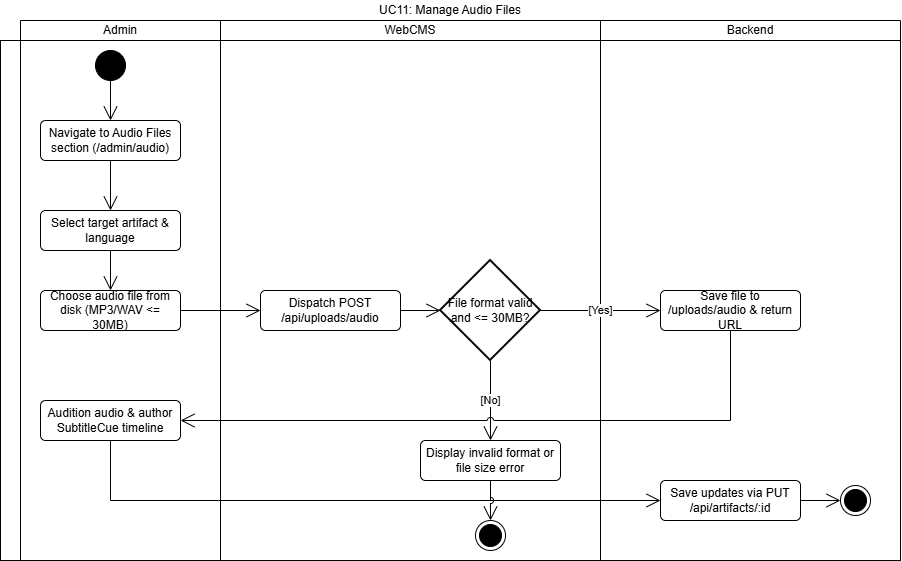

The diagram above was exported from draw.io. Its source (the exported page's mxGraphModel, read from the mxfile embedded in the PNG):
<mxGraphModel dx="1335" dy="875" grid="1" gridSize="10" guides="1" tooltips="1" connect="1" arrows="1" fold="1" page="1" pageScale="1" pageWidth="827" pageHeight="1169" math="0" shadow="0">
  <root>
    <mxCell id="vUest1uyTNN7KuQ7vEa3-0" />
    <mxCell id="vUest1uyTNN7KuQ7vEa3-1" parent="vUest1uyTNN7KuQ7vEa3-0" />
    <mxCell id="vUest1uyTNN7KuQ7vEa3-7" parent="vUest1uyTNN7KuQ7vEa3-1" style="shape=table;html=1;whiteSpace=wrap;startSize=20;container=1;collapsible=0;childLayout=tableLayout;fillColor=none;swimlaneFillColor=#ffffff;strokeColor=none;" value="UC11: Manage Audio Files" vertex="1">
      <mxGeometry height="560" width="900" as="geometry" />
    </mxCell>
    <mxCell id="vUest1uyTNN7KuQ7vEa3-8" parent="vUest1uyTNN7KuQ7vEa3-7" style="shape=partialRectangle;html=1;whiteSpace=wrap;collapsible=0;dropTarget=0;pointerEvents=0;fillColor=none;top=0;left=0;bottom=0;right=0;points=[[0,0.5],[1,0.5]];portConstraint=eastwest;strokeColor=none;" value="" vertex="1">
      <mxGeometry height="20" width="900" y="20" as="geometry" />
    </mxCell>
    <mxCell id="vUest1uyTNN7KuQ7vEa3-9" parent="vUest1uyTNN7KuQ7vEa3-8" style="shape=partialRectangle;html=1;whiteSpace=wrap;connectable=0;fillColor=none;top=1;left=1;bottom=1;right=1;overflow=hidden;strokeColor=none;" value="" vertex="1">
      <mxGeometry height="20" width="20" as="geometry">
        <mxRectangle height="20" width="20" as="alternateBounds" />
      </mxGeometry>
    </mxCell>
    <mxCell id="vUest1uyTNN7KuQ7vEa3-10" parent="vUest1uyTNN7KuQ7vEa3-8" style="shape=partialRectangle;html=1;whiteSpace=wrap;connectable=0;fillColor=none;top=1;left=1;bottom=1;right=1;overflow=hidden;" value="Admin" vertex="1">
      <mxGeometry height="20" width="200" x="20" as="geometry">
        <mxRectangle height="20" width="200" as="alternateBounds" />
      </mxGeometry>
    </mxCell>
    <mxCell id="vUest1uyTNN7KuQ7vEa3-11" parent="vUest1uyTNN7KuQ7vEa3-8" style="shape=partialRectangle;html=1;whiteSpace=wrap;connectable=0;fillColor=none;top=1;left=1;bottom=1;right=1;overflow=hidden;" value="WebCMS" vertex="1">
      <mxGeometry height="20" width="380" x="220" as="geometry">
        <mxRectangle height="20" width="380" as="alternateBounds" />
      </mxGeometry>
    </mxCell>
    <mxCell id="rjCGuWQMY5Q43kAkPQ_E-2" parent="vUest1uyTNN7KuQ7vEa3-8" style="shape=partialRectangle;html=1;whiteSpace=wrap;connectable=0;fillColor=none;top=1;left=1;bottom=1;right=1;overflow=hidden;" value="Backend" vertex="1">
      <mxGeometry height="20" width="300" x="600" as="geometry">
        <mxRectangle height="20" width="300" as="alternateBounds" />
      </mxGeometry>
    </mxCell>
    <mxCell id="vUest1uyTNN7KuQ7vEa3-12" parent="vUest1uyTNN7KuQ7vEa3-7" style="shape=partialRectangle;html=1;whiteSpace=wrap;collapsible=0;dropTarget=0;pointerEvents=0;fillColor=none;top=1;left=1;bottom=1;right=1;points=[[0,0.5],[1,0.5]];portConstraint=eastwest;" value="" vertex="1">
      <mxGeometry height="520" width="900" y="40" as="geometry" />
    </mxCell>
    <mxCell id="vUest1uyTNN7KuQ7vEa3-13" parent="vUest1uyTNN7KuQ7vEa3-12" style="shape=partialRectangle;html=1;whiteSpace=wrap;connectable=0;fillColor=none;top=1;left=1;bottom=1;right=1;overflow=hidden;horizontal=0;" value="" vertex="1">
      <mxGeometry height="520" width="20" as="geometry">
        <mxRectangle height="520" width="20" as="alternateBounds" />
      </mxGeometry>
    </mxCell>
    <mxCell id="vUest1uyTNN7KuQ7vEa3-14" parent="vUest1uyTNN7KuQ7vEa3-12" style="shape=partialRectangle;html=1;whiteSpace=wrap;connectable=0;fillColor=none;top=1;left=1;bottom=1;right=1;overflow=hidden;" value="" vertex="1">
      <mxGeometry height="520" width="200" x="20" as="geometry">
        <mxRectangle height="520" width="200" as="alternateBounds" />
      </mxGeometry>
    </mxCell>
    <mxCell id="vUest1uyTNN7KuQ7vEa3-15" parent="vUest1uyTNN7KuQ7vEa3-12" style="shape=partialRectangle;html=1;whiteSpace=wrap;connectable=0;fillColor=none;top=1;left=1;bottom=1;right=1;overflow=hidden;" value="" vertex="1">
      <mxGeometry height="520" width="380" x="220" as="geometry">
        <mxRectangle height="520" width="380" as="alternateBounds" />
      </mxGeometry>
    </mxCell>
    <mxCell id="rjCGuWQMY5Q43kAkPQ_E-3" parent="vUest1uyTNN7KuQ7vEa3-12" style="shape=partialRectangle;html=1;whiteSpace=wrap;connectable=0;fillColor=none;top=1;left=1;bottom=1;right=1;overflow=hidden;" vertex="1">
      <mxGeometry height="520" width="300" x="600" as="geometry">
        <mxRectangle height="520" width="300" as="alternateBounds" />
      </mxGeometry>
    </mxCell>
    <mxCell id="vUest1uyTNN7KuQ7vEa3-16" edge="1" parent="vUest1uyTNN7KuQ7vEa3-1" source="vUest1uyTNN7KuQ7vEa3-17" style="edgeStyle=orthogonalEdgeStyle;shape=connector;rounded=0;libavoidRouting=1;orthogonalLoop=1;jettySize=auto;html=1;strokeColor=default;align=center;verticalAlign=middle;fontFamily=Helvetica;fontSize=11;fontColor=default;labelBackgroundColor=default;defaultLabelBackgroundColor=page;elbow=horizontal;endArrow=open;endSize=12;" target="vUest1uyTNN7KuQ7vEa3-19">
      <mxGeometry relative="1" as="geometry" />
    </mxCell>
    <mxCell id="vUest1uyTNN7KuQ7vEa3-17" parent="vUest1uyTNN7KuQ7vEa3-1" style="ellipse;fillColor=strokeColor;html=1;" value="" vertex="1">
      <mxGeometry height="30" width="30" x="95" y="50" as="geometry" />
    </mxCell>
    <mxCell id="vUest1uyTNN7KuQ7vEa3-18" edge="1" parent="vUest1uyTNN7KuQ7vEa3-1" source="vUest1uyTNN7KuQ7vEa3-19" style="edgeStyle=orthogonalEdgeStyle;shape=connector;rounded=0;libavoidRouting=1;orthogonalLoop=1;jettySize=auto;html=1;strokeColor=default;align=center;verticalAlign=middle;fontFamily=Helvetica;fontSize=11;fontColor=default;labelBackgroundColor=default;defaultLabelBackgroundColor=page;elbow=horizontal;endArrow=open;endSize=12;" target="vUest1uyTNN7KuQ7vEa3-24">
      <mxGeometry relative="1" as="geometry">
        <mxPoint x="260" y="140" as="targetPoint" />
      </mxGeometry>
    </mxCell>
    <mxCell id="vUest1uyTNN7KuQ7vEa3-19" parent="vUest1uyTNN7KuQ7vEa3-1" style="html=1;align=center;verticalAlign=middle;rounded=1;absoluteArcSize=1;arcSize=10;dashed=0;whiteSpace=wrap;" value="Navigate to Audio Files section (/admin/audio)" vertex="1">
      <mxGeometry height="40" width="140" x="40" y="120" as="geometry" />
    </mxCell>
    <mxCell id="rjCGuWQMY5Q43kAkPQ_E-1" edge="1" parent="vUest1uyTNN7KuQ7vEa3-1" source="vUest1uyTNN7KuQ7vEa3-24" style="edgeStyle=orthogonalEdgeStyle;shape=connector;rounded=0;jumpStyle=arc;libavoidRouting=1;orthogonalLoop=1;jettySize=auto;html=1;strokeColor=default;align=center;verticalAlign=middle;fontFamily=Helvetica;fontSize=11;fontColor=default;labelBackgroundColor=default;defaultLabelBackgroundColor=page;elbow=horizontal;endArrow=open;endSize=12;" target="rjCGuWQMY5Q43kAkPQ_E-0">
      <mxGeometry relative="1" as="geometry" />
    </mxCell>
    <mxCell id="vUest1uyTNN7KuQ7vEa3-24" parent="vUest1uyTNN7KuQ7vEa3-1" style="html=1;align=center;verticalAlign=middle;rounded=1;absoluteArcSize=1;arcSize=10;dashed=0;whiteSpace=wrap;" value="Select target artifact &amp;amp; language" vertex="1">
      <mxGeometry height="40" width="140" x="40" y="210" as="geometry" />
    </mxCell>
    <mxCell id="rjCGuWQMY5Q43kAkPQ_E-6" edge="1" parent="vUest1uyTNN7KuQ7vEa3-1" source="vUest1uyTNN7KuQ7vEa3-25" style="edgeStyle=orthogonalEdgeStyle;shape=connector;rounded=0;jumpStyle=arc;libavoidRouting=1;orthogonalLoop=1;jettySize=auto;html=1;strokeColor=default;align=center;verticalAlign=middle;fontFamily=Helvetica;fontSize=11;fontColor=default;labelBackgroundColor=default;defaultLabelBackgroundColor=page;elbow=horizontal;endArrow=open;endSize=12;" target="rjCGuWQMY5Q43kAkPQ_E-5">
      <mxGeometry relative="1" as="geometry" />
    </mxCell>
    <mxCell id="vUest1uyTNN7KuQ7vEa3-25" parent="vUest1uyTNN7KuQ7vEa3-1" style="html=1;align=center;verticalAlign=middle;rounded=1;absoluteArcSize=1;arcSize=10;dashed=0;whiteSpace=wrap;" value="Dispatch POST /api/uploads/audio" vertex="1">
      <mxGeometry height="40" width="140" x="260" y="290" as="geometry" />
    </mxCell>
    <mxCell id="29mzNfZIJ2mcAOb9Zts3-0" parent="vUest1uyTNN7KuQ7vEa3-1" style="ellipse;html=1;shape=endState;fillColor=strokeColor;" value="" vertex="1">
      <mxGeometry height="30" width="30" x="475" y="520" as="geometry" />
    </mxCell>
    <mxCell id="rjCGuWQMY5Q43kAkPQ_E-4" edge="1" parent="vUest1uyTNN7KuQ7vEa3-1" source="rjCGuWQMY5Q43kAkPQ_E-0" style="edgeStyle=orthogonalEdgeStyle;shape=connector;rounded=0;jumpStyle=arc;libavoidRouting=1;orthogonalLoop=1;jettySize=auto;html=1;strokeColor=default;align=center;verticalAlign=middle;fontFamily=Helvetica;fontSize=11;fontColor=default;labelBackgroundColor=default;defaultLabelBackgroundColor=page;elbow=horizontal;endArrow=open;endSize=12;" target="vUest1uyTNN7KuQ7vEa3-25">
      <mxGeometry relative="1" as="geometry" />
    </mxCell>
    <mxCell id="rjCGuWQMY5Q43kAkPQ_E-0" parent="vUest1uyTNN7KuQ7vEa3-1" style="html=1;align=center;verticalAlign=middle;rounded=1;absoluteArcSize=1;arcSize=10;dashed=0;whiteSpace=wrap;" value="Choose audio file from disk (MP3/WAV &amp;lt;= 30MB)" vertex="1">
      <mxGeometry height="40" width="140" x="40" y="290" as="geometry" />
    </mxCell>
    <mxCell id="rjCGuWQMY5Q43kAkPQ_E-8" edge="1" parent="vUest1uyTNN7KuQ7vEa3-1" source="rjCGuWQMY5Q43kAkPQ_E-5" style="edgeStyle=orthogonalEdgeStyle;shape=connector;rounded=0;jumpStyle=arc;libavoidRouting=1;orthogonalLoop=1;jettySize=auto;html=1;strokeColor=default;align=center;verticalAlign=middle;fontFamily=Helvetica;fontSize=11;fontColor=default;labelBackgroundColor=default;defaultLabelBackgroundColor=page;elbow=horizontal;endArrow=open;endSize=12;" target="rjCGuWQMY5Q43kAkPQ_E-7" value="[Yes]">
      <mxGeometry relative="1" as="geometry" />
    </mxCell>
    <mxCell id="rjCGuWQMY5Q43kAkPQ_E-14" edge="1" parent="vUest1uyTNN7KuQ7vEa3-1" source="rjCGuWQMY5Q43kAkPQ_E-5" style="edgeStyle=orthogonalEdgeStyle;shape=connector;rounded=0;jumpStyle=arc;libavoidRouting=1;orthogonalLoop=1;jettySize=auto;html=1;strokeColor=default;align=center;verticalAlign=middle;fontFamily=Helvetica;fontSize=11;fontColor=default;labelBackgroundColor=default;defaultLabelBackgroundColor=page;elbow=horizontal;endArrow=open;endSize=12;" target="rjCGuWQMY5Q43kAkPQ_E-13" value="[No]">
      <mxGeometry relative="1" as="geometry" />
    </mxCell>
    <mxCell id="rjCGuWQMY5Q43kAkPQ_E-5" parent="vUest1uyTNN7KuQ7vEa3-1" style="strokeWidth=2;html=1;shape=mxgraph.flowchart.decision;whiteSpace=wrap;" value="File format valid and &amp;lt;= 30MB?" vertex="1">
      <mxGeometry height="100" width="100" x="440" y="260" as="geometry" />
    </mxCell>
    <mxCell id="rjCGuWQMY5Q43kAkPQ_E-10" edge="1" parent="vUest1uyTNN7KuQ7vEa3-1" source="rjCGuWQMY5Q43kAkPQ_E-7" style="edgeStyle=orthogonalEdgeStyle;shape=connector;rounded=0;jumpStyle=arc;orthogonalLoop=1;jettySize=auto;html=1;strokeColor=default;align=center;verticalAlign=middle;fontFamily=Helvetica;fontSize=11;fontColor=default;labelBackgroundColor=default;defaultLabelBackgroundColor=page;elbow=horizontal;endArrow=open;endSize=12;exitX=0.5;exitY=1;exitDx=0;exitDy=0;" target="rjCGuWQMY5Q43kAkPQ_E-9">
      <mxGeometry relative="1" x="-0.0937" as="geometry">
        <Array as="points">
          <mxPoint x="730" y="420" />
        </Array>
      </mxGeometry>
    </mxCell>
    <mxCell id="rjCGuWQMY5Q43kAkPQ_E-7" parent="vUest1uyTNN7KuQ7vEa3-1" style="html=1;align=center;verticalAlign=middle;rounded=1;absoluteArcSize=1;arcSize=10;dashed=0;whiteSpace=wrap;" value="Save file to /uploads/audio &amp;amp; return URL" vertex="1">
      <mxGeometry height="40" width="140" x="660" y="290" as="geometry" />
    </mxCell>
    <mxCell id="rjCGuWQMY5Q43kAkPQ_E-12" edge="1" parent="vUest1uyTNN7KuQ7vEa3-1" source="rjCGuWQMY5Q43kAkPQ_E-9" style="edgeStyle=orthogonalEdgeStyle;shape=connector;rounded=0;jumpStyle=arc;orthogonalLoop=1;jettySize=auto;html=1;strokeColor=default;align=center;verticalAlign=middle;fontFamily=Helvetica;fontSize=11;fontColor=default;labelBackgroundColor=default;defaultLabelBackgroundColor=page;elbow=horizontal;endArrow=open;endSize=12;" target="rjCGuWQMY5Q43kAkPQ_E-11">
      <mxGeometry relative="1" x="0.0735" as="geometry">
        <Array as="points">
          <mxPoint x="110" y="500" />
        </Array>
      </mxGeometry>
    </mxCell>
    <mxCell id="rjCGuWQMY5Q43kAkPQ_E-9" parent="vUest1uyTNN7KuQ7vEa3-1" style="html=1;align=center;verticalAlign=middle;rounded=1;absoluteArcSize=1;arcSize=10;dashed=0;whiteSpace=wrap;" value="Audition audio &amp;amp; author SubtitleCue timeline" vertex="1">
      <mxGeometry height="40" width="140" x="40" y="400" as="geometry" />
    </mxCell>
    <mxCell id="rjCGuWQMY5Q43kAkPQ_E-18" edge="1" parent="vUest1uyTNN7KuQ7vEa3-1" source="rjCGuWQMY5Q43kAkPQ_E-11" style="edgeStyle=orthogonalEdgeStyle;shape=connector;rounded=0;jumpStyle=arc;libavoidRouting=1;orthogonalLoop=1;jettySize=auto;html=1;strokeColor=default;align=center;verticalAlign=middle;fontFamily=Helvetica;fontSize=11;fontColor=default;labelBackgroundColor=default;defaultLabelBackgroundColor=page;elbow=horizontal;endArrow=open;endSize=12;" target="rjCGuWQMY5Q43kAkPQ_E-17">
      <mxGeometry relative="1" as="geometry" />
    </mxCell>
    <mxCell id="rjCGuWQMY5Q43kAkPQ_E-11" parent="vUest1uyTNN7KuQ7vEa3-1" style="html=1;align=center;verticalAlign=middle;rounded=1;absoluteArcSize=1;arcSize=10;dashed=0;whiteSpace=wrap;" value="Save updates via PUT /api/artifacts/:id" vertex="1">
      <mxGeometry height="40" width="140" x="660" y="480" as="geometry" />
    </mxCell>
    <mxCell id="rjCGuWQMY5Q43kAkPQ_E-15" edge="1" parent="vUest1uyTNN7KuQ7vEa3-1" source="rjCGuWQMY5Q43kAkPQ_E-13" style="edgeStyle=orthogonalEdgeStyle;shape=connector;rounded=0;jumpStyle=arc;libavoidRouting=1;orthogonalLoop=1;jettySize=auto;html=1;strokeColor=default;align=center;verticalAlign=middle;fontFamily=Helvetica;fontSize=11;fontColor=default;labelBackgroundColor=default;defaultLabelBackgroundColor=page;elbow=horizontal;endArrow=open;endSize=12;" target="29mzNfZIJ2mcAOb9Zts3-0">
      <mxGeometry relative="1" as="geometry" />
    </mxCell>
    <mxCell id="rjCGuWQMY5Q43kAkPQ_E-13" parent="vUest1uyTNN7KuQ7vEa3-1" style="html=1;align=center;verticalAlign=middle;rounded=1;absoluteArcSize=1;arcSize=10;dashed=0;whiteSpace=wrap;" value="Display invalid format or file size error" vertex="1">
      <mxGeometry height="40" width="140" x="420" y="440" as="geometry" />
    </mxCell>
    <mxCell id="rjCGuWQMY5Q43kAkPQ_E-17" parent="vUest1uyTNN7KuQ7vEa3-1" style="ellipse;html=1;shape=endState;fillColor=strokeColor;" value="" vertex="1">
      <mxGeometry height="30" width="30" x="840" y="485" as="geometry" />
    </mxCell>
  </root>
</mxGraphModel>